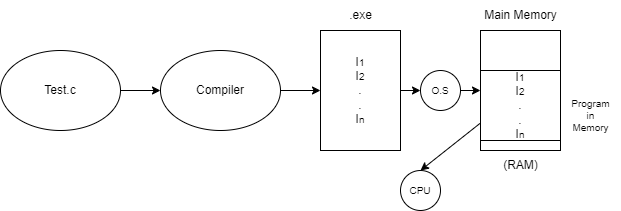

The diagram above was exported from draw.io. Its source (the exported page's mxGraphModel, read from the mxfile embedded in the PNG):
<mxGraphModel dx="251" dy="349" grid="1" gridSize="10" guides="1" tooltips="1" connect="1" arrows="1" fold="1" page="1" pageScale="1" pageWidth="850" pageHeight="1100" math="0" shadow="0">
  <root>
    <mxCell id="0" />
    <mxCell id="1" parent="0" />
    <mxCell id="11" value="" style="rounded=0;whiteSpace=wrap;html=1;fontSize=10;" vertex="1" parent="1">
      <mxGeometry x="520" y="140" width="80" height="120" as="geometry" />
    </mxCell>
    <mxCell id="4" style="edgeStyle=none;html=1;exitX=1;exitY=0.5;exitDx=0;exitDy=0;entryX=0;entryY=0.5;entryDx=0;entryDy=0;" edge="1" parent="1" source="2" target="3">
      <mxGeometry relative="1" as="geometry" />
    </mxCell>
    <mxCell id="2" value="Test.c" style="ellipse;whiteSpace=wrap;html=1;" vertex="1" parent="1">
      <mxGeometry x="40" y="160" width="120" height="80" as="geometry" />
    </mxCell>
    <mxCell id="6" style="edgeStyle=none;html=1;exitX=1;exitY=0.5;exitDx=0;exitDy=0;entryX=0;entryY=0.5;entryDx=0;entryDy=0;" edge="1" parent="1" source="3" target="5">
      <mxGeometry relative="1" as="geometry" />
    </mxCell>
    <mxCell id="3" value="Compiler" style="ellipse;whiteSpace=wrap;html=1;" vertex="1" parent="1">
      <mxGeometry x="200" y="160" width="120" height="80" as="geometry" />
    </mxCell>
    <mxCell id="21" style="edgeStyle=none;html=1;exitX=1;exitY=0.5;exitDx=0;exitDy=0;entryX=0;entryY=0.5;entryDx=0;entryDy=0;fontSize=10;" edge="1" parent="1" source="5" target="19">
      <mxGeometry relative="1" as="geometry" />
    </mxCell>
    <mxCell id="5" value="I&lt;font style=&quot;&quot;&gt;&lt;span style=&quot;font-size: 10px;&quot;&gt;1&lt;/span&gt;&lt;br&gt;&lt;span style=&quot;font-size: 12px;&quot;&gt;I&lt;/span&gt;&lt;font style=&quot;font-size: 10px; border-color: var(--border-color);&quot;&gt;2&lt;/font&gt;&lt;font style=&quot;border-color: var(--border-color);&quot;&gt;&lt;br&gt;.&lt;br&gt;.&lt;br&gt;&lt;/font&gt;&lt;span style=&quot;font-size: 12px;&quot;&gt;I&lt;/span&gt;&lt;span style=&quot;font-size: 10px;&quot;&gt;n&lt;/span&gt;&lt;br&gt;&lt;/font&gt;" style="rounded=0;whiteSpace=wrap;html=1;" vertex="1" parent="1">
      <mxGeometry x="360" y="140" width="80" height="120" as="geometry" />
    </mxCell>
    <mxCell id="8" value="" style="edgeStyle=none;html=1;" edge="1" parent="1" source="7" target="5">
      <mxGeometry relative="1" as="geometry" />
    </mxCell>
    <mxCell id="7" value=".exe" style="text;html=1;align=center;verticalAlign=middle;resizable=0;points=[];autosize=1;strokeColor=none;fillColor=none;" vertex="1" parent="1">
      <mxGeometry x="375" y="110" width="50" height="30" as="geometry" />
    </mxCell>
    <mxCell id="18" style="edgeStyle=none;html=1;exitX=0;exitY=0.75;exitDx=0;exitDy=0;entryX=0.5;entryY=0;entryDx=0;entryDy=0;fontSize=10;" edge="1" parent="1" source="9" target="17">
      <mxGeometry relative="1" as="geometry" />
    </mxCell>
    <mxCell id="9" value="I&lt;font style=&quot;&quot;&gt;&lt;span style=&quot;font-size: 10px;&quot;&gt;1&lt;/span&gt;&lt;br&gt;&lt;span style=&quot;font-size: 12px;&quot;&gt;I&lt;/span&gt;&lt;font style=&quot;font-size: 10px; border-color: var(--border-color);&quot;&gt;2&lt;br&gt;&lt;/font&gt;&lt;font style=&quot;border-color: var(--border-color);&quot;&gt;.&lt;br&gt;.&lt;br&gt;&lt;/font&gt;&lt;span style=&quot;font-size: 12px;&quot;&gt;I&lt;/span&gt;&lt;span style=&quot;font-size: 10px;&quot;&gt;n&lt;/span&gt;&lt;br&gt;&lt;/font&gt;" style="rounded=0;whiteSpace=wrap;html=1;" vertex="1" parent="1">
      <mxGeometry x="520" y="180" width="80" height="70" as="geometry" />
    </mxCell>
    <mxCell id="14" value="&lt;font style=&quot;font-size: 12px;&quot;&gt;Main Memory&lt;/font&gt;" style="text;html=1;align=center;verticalAlign=middle;resizable=0;points=[];autosize=1;strokeColor=none;fillColor=none;fontSize=10;" vertex="1" parent="1">
      <mxGeometry x="510" y="110" width="100" height="30" as="geometry" />
    </mxCell>
    <mxCell id="16" value="Program&lt;br&gt;in&lt;br&gt;Memory" style="text;html=1;align=center;verticalAlign=middle;resizable=0;points=[];autosize=1;strokeColor=none;fillColor=none;fontSize=10;" vertex="1" parent="1">
      <mxGeometry x="600" y="200" width="60" height="50" as="geometry" />
    </mxCell>
    <mxCell id="17" value="CPU" style="ellipse;whiteSpace=wrap;html=1;aspect=fixed;fontSize=10;" vertex="1" parent="1">
      <mxGeometry x="440" y="280" width="40" height="40" as="geometry" />
    </mxCell>
    <mxCell id="23" style="edgeStyle=none;html=1;exitX=1;exitY=0.5;exitDx=0;exitDy=0;entryX=0;entryY=0.5;entryDx=0;entryDy=0;fontSize=10;" edge="1" parent="1" source="19" target="11">
      <mxGeometry relative="1" as="geometry" />
    </mxCell>
    <mxCell id="19" value="&lt;span style=&quot;&quot;&gt;O.S&lt;/span&gt;" style="ellipse;whiteSpace=wrap;html=1;aspect=fixed;fontSize=10;" vertex="1" parent="1">
      <mxGeometry x="460" y="180" width="40" height="40" as="geometry" />
    </mxCell>
    <mxCell id="24" value="(RAM)" style="text;html=1;align=center;verticalAlign=middle;resizable=0;points=[];autosize=1;strokeColor=none;fillColor=none;fontSize=12;" vertex="1" parent="1">
      <mxGeometry x="530" y="260" width="60" height="30" as="geometry" />
    </mxCell>
  </root>
</mxGraphModel>